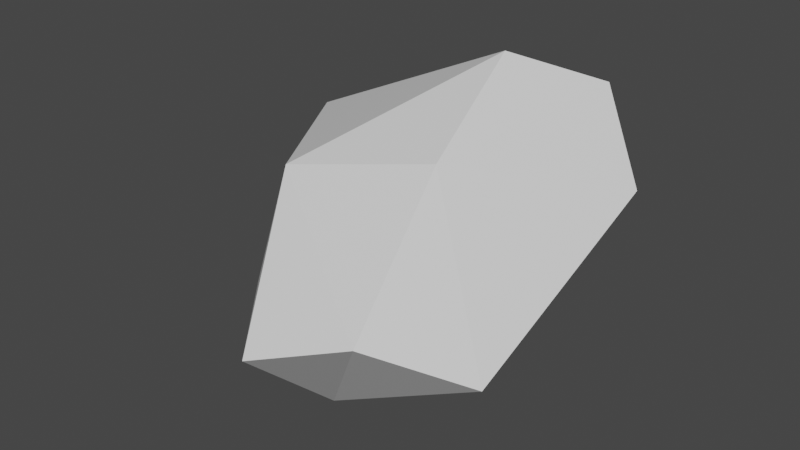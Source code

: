 # Source: boulder_2.blend  (saved by Blender 2.81.16; exported with 4.5.12 LTS)
import bpy
from mathutils import Matrix  # noqa: F401  (used for matrix-valued properties, if any)

bpy.ops.wm.read_factory_settings(use_empty=True)
scene = bpy.context.scene
scene.name = 'Scene'

# ---- collections
col_collection = bpy.data.collections.new('Collection'); scene.collection.children.link(col_collection)

# ---- materials (node trees are filled in below, after node groups)
mat_material = bpy.data.materials.new('Material')
mat_material.alpha_threshold = 0.0
mat_material.use_transparent_shadow = False
mat_material.line_color = (0.0, 0.0, 0.0, 1.0)

# ---- material node trees
mat_material.use_nodes = True; mat_material.node_tree.nodes.clear()
_N = mat_material.node_tree.nodes; _L = mat_material.node_tree.links
n0 = _N.new('ShaderNodeOutputMaterial'); n0.name = 'Material Output'; n0.location = (300, 300)
n1 = _N.new('ShaderNodeBsdfPrincipled'); n1.name = 'Principled BSDF'; n1.location = (10, 300)
n1.distribution = 'GGX'
n1.subsurface_method = 'BURLEY'
n1.inputs[2].default_value = 0.4
n1.inputs[3].default_value = 1.45
n1.inputs[27].default_value = (0.0, 0.0, 0.0, 1.0)
n1.inputs[28].default_value = 1.0
_L.new(n1.outputs[0], n0.inputs[0])
n0.is_active_output = True

# ---- world
world_world = bpy.data.worlds.new('World'); scene.world = world_world
world_world.use_nodes = True; world_world.node_tree.nodes.clear()
_N = world_world.node_tree.nodes; _L = world_world.node_tree.links
n0 = _N.new('ShaderNodeOutputWorld'); n0.name = 'World Output'; n0.location = (300, 300)
n1 = _N.new('ShaderNodeBackground'); n1.name = 'Background'; n1.location = (10, 300)
n1.inputs[0].default_value = (0.05088, 0.05088, 0.05088, 1.0)
_L.new(n1.outputs[0], n0.inputs[0])
n0.is_active_output = True
world_world.color = (0.05088, 0.05088, 0.05088)
world_world.use_sun_shadow = False
world_world.sun_shadow_jitter_overblur = 0.0

# ---- meshes
me_cube = bpy.data.meshes.new('Cube')
me_cube.from_pydata([(0.944, 1.338, 0.3304), (-0.9155, 2.081, -1.992), (-1.376, 1.597, -1.617), (0.6979, 2.537, 0.851), (0.7323, 3.657, -0.1722), (-0.3041, 1.003, 0.08979), (0.2647, 0.8726, -1.864), (-1.228, 2.461, -0.03759), (1.135, 0.1768, -0.6447), (0.3178, -0.1357, -0.9217), (0.4178, 1.574, -1.938), (1.775, 0.8506, -1.066), (1.358, 3.09, 0.5839), (1.862, 2.784, -0.1342)], [], [(5, 8, 0), (3, 4, 7), (6, 2, 1, 10), (8, 9, 6, 11), (4, 3, 12), (9, 8, 5), (9, 2, 6), (3, 7, 5), (13, 4, 12), (6, 10, 11), (1, 4, 10), (12, 3, 0), (3, 5, 0), (4, 13, 10), (11, 10, 13), (11, 0, 8), (12, 0, 13), (13, 0, 11), (7, 2, 5), (9, 5, 2), (1, 7, 4), (2, 7, 1)])
_uv = me_cube.uv_layers.new(name='UVMap')
_uv.uv.foreach_set('vector', [0.0, 0.0, 0.0, 0.0, 0.5, 0.5625, 0.5, 0.5, 0.4375, 0.5, 0.5, 0.375, 0.375, 0.625, 0.0, 0.0, 0.375, 0.5, 0.375, 0.5625, 0.5, 0.625, 0.25, 0.625, 0.375, 0.625, 0.4375, 0.625, 0.4375, 0.5, 0.5, 0.5, 0.5, 0.5312, 0.25, 0.625, 0.0, 0.0, 0.0, 0.0, 0.25, 0.625, 0.0, 0.0, 0.375, 0.625, 0.5, 0.5, 0.5, 0.375, 0.625, 0.375, 0.5, 0.5625, 0.4375, 0.5, 0.5, 0.5312, 0.375, 0.625, 0.375, 0.5625, 0.4375, 0.625, 0.375, 0.5, 0.4375, 0.5, 0.375, 0.5625, 0.5, 0.5312, 0.5, 0.5, 0.5, 0.5625, 0.5, 0.5, 0.625, 0.375, 0.5, 0.5625, 0.4375, 0.5, 0.5, 0.5625, 0.375, 0.5625, 0.4375, 0.625, 0.375, 0.5625, 0.5, 0.5625, 0.4375, 0.625, 0.5, 0.5625, 0.0, 0.0, 0.5, 0.5312, 0.5, 0.5625, 0.5, 0.5625, 0.5, 0.5625, 0.5, 0.5625, 0.4375, 0.625, 0.5, 0.375, 0.375, 0.375, 0.625, 0.375, 0.25, 0.625, 0.0, 0.0, 0.375, 0.375, 0.375, 0.5, 0.5, 0.375, 0.4375, 0.5, 0.375, 0.375, 0.5, 0.375, 0.375, 0.5])
me_cube.materials.append(mat_material)
me_cube.use_remesh_preserve_volume = False
me_cube.use_remesh_preserve_attributes = False
me_cube.use_mirror_vertex_groups = False
me_cube.update()

# ---- objects
ob_boulder = bpy.data.objects.new('Boulder', me_cube)

# ---- transforms, parenting, visibility, modifiers, constraints
ob_boulder.location = (0.0, 0.0, 0.0)
ob_boulder.lock_rotations_4d = False
ob_boulder.empty_display_type = 'ARROWS'
ob_boulder.lineart.crease_threshold = 0.0

# ---- collection membership
col_collection.objects.link(ob_boulder)

# ---- scene / render settings (as saved in the file)
scene.frame_start = 1; scene.frame_end = 250; scene.frame_set(1)
scene.render.engine = 'BLENDER_EEVEE_NEXT'
scene.cycles.use_denoising = False
scene.cycles.samples = 128
scene.cycles.sampling_pattern = 'TABULATED_SOBOL'
scene.cycles.use_adaptive_sampling = False
scene.cycles.use_light_tree = False
scene.view_settings.view_transform = 'Filmic'
bpy.context.view_layer.update()

# ---- added for rendering (the .blend has no active camera and no usable light): camera, sun
cam_auto = bpy.data.cameras.new('AutoCamera')
cam_auto.lens = 50.0
cam_auto.sensor_width = 36.0
cam_auto.clip_end = 1000.0
ob_auto_camera = bpy.data.objects.new('AutoCamera', cam_auto)
scene.collection.objects.link(ob_auto_camera)
ob_auto_camera.location = (5.55394, -4.61231, 3.67828)
ob_auto_camera.rotation_euler = (1.09748, -7.21219e-08, 0.694738)
scene.camera = ob_auto_camera
light_auto_sun = bpy.data.lights.new('AutoSun', 'SUN')
light_auto_sun.energy = 3.0
light_auto_sun.angle = 0.0523599
ob_auto_sun = bpy.data.objects.new('AutoSun', light_auto_sun)
scene.collection.objects.link(ob_auto_sun)
ob_auto_sun.rotation_euler = (0.872665, 0.174533, 0.523599)
bpy.context.view_layer.update()
